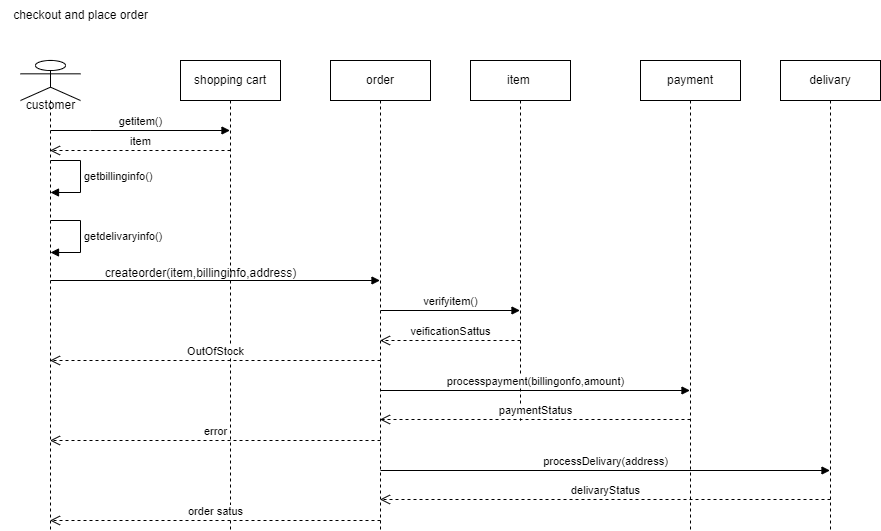

The diagram above was exported from draw.io. Its source (the exported page's mxGraphModel, read from the mxfile embedded in the PNG):
<mxGraphModel dx="1050" dy="565" grid="1" gridSize="10" guides="1" tooltips="1" connect="1" arrows="1" fold="1" page="1" pageScale="1" pageWidth="850" pageHeight="1100" math="0" shadow="0">
  <root>
    <mxCell id="0" />
    <mxCell id="1" parent="0" />
    <mxCell id="hLtvygojtWEa5uv9mund-19" value="" style="shape=umlLifeline;perimeter=lifelinePerimeter;whiteSpace=wrap;html=1;container=1;dropTarget=0;collapsible=0;recursiveResize=0;outlineConnect=0;portConstraint=eastwest;newEdgeStyle={&quot;curved&quot;:0,&quot;rounded&quot;:0};participant=umlActor;" vertex="1" parent="1">
      <mxGeometry x="120" y="110" width="60" height="470" as="geometry" />
    </mxCell>
    <mxCell id="hLtvygojtWEa5uv9mund-33" value="customer" style="text;html=1;align=center;verticalAlign=middle;resizable=0;points=[];autosize=1;strokeColor=none;fillColor=none;" vertex="1" parent="1">
      <mxGeometry x="115" y="140" width="70" height="30" as="geometry" />
    </mxCell>
    <mxCell id="hLtvygojtWEa5uv9mund-42" value="checkout and place order" style="text;html=1;align=center;verticalAlign=middle;resizable=0;points=[];autosize=1;strokeColor=none;fillColor=none;" vertex="1" parent="1">
      <mxGeometry x="100" y="50" width="160" height="30" as="geometry" />
    </mxCell>
    <mxCell id="hLtvygojtWEa5uv9mund-45" value="order" style="shape=umlLifeline;perimeter=lifelinePerimeter;whiteSpace=wrap;html=1;container=1;dropTarget=0;collapsible=0;recursiveResize=0;outlineConnect=0;portConstraint=eastwest;newEdgeStyle={&quot;curved&quot;:0,&quot;rounded&quot;:0};" vertex="1" parent="1">
      <mxGeometry x="430" y="110" width="100" height="470" as="geometry" />
    </mxCell>
    <mxCell id="hLtvygojtWEa5uv9mund-46" value="shopping cart" style="shape=umlLifeline;perimeter=lifelinePerimeter;whiteSpace=wrap;html=1;container=1;dropTarget=0;collapsible=0;recursiveResize=0;outlineConnect=0;portConstraint=eastwest;newEdgeStyle={&quot;curved&quot;:0,&quot;rounded&quot;:0};" vertex="1" parent="1">
      <mxGeometry x="280" y="110" width="100" height="470" as="geometry" />
    </mxCell>
    <mxCell id="hLtvygojtWEa5uv9mund-47" value="delivary" style="shape=umlLifeline;perimeter=lifelinePerimeter;whiteSpace=wrap;html=1;container=1;dropTarget=0;collapsible=0;recursiveResize=0;outlineConnect=0;portConstraint=eastwest;newEdgeStyle={&quot;curved&quot;:0,&quot;rounded&quot;:0};" vertex="1" parent="1">
      <mxGeometry x="880" y="110" width="100" height="470" as="geometry" />
    </mxCell>
    <mxCell id="hLtvygojtWEa5uv9mund-48" value="payment" style="shape=umlLifeline;perimeter=lifelinePerimeter;whiteSpace=wrap;html=1;container=1;dropTarget=0;collapsible=0;recursiveResize=0;outlineConnect=0;portConstraint=eastwest;newEdgeStyle={&quot;curved&quot;:0,&quot;rounded&quot;:0};" vertex="1" parent="1">
      <mxGeometry x="740" y="110" width="100" height="470" as="geometry" />
    </mxCell>
    <mxCell id="hLtvygojtWEa5uv9mund-49" value="item&amp;nbsp;" style="shape=umlLifeline;perimeter=lifelinePerimeter;whiteSpace=wrap;html=1;container=1;dropTarget=0;collapsible=0;recursiveResize=0;outlineConnect=0;portConstraint=eastwest;newEdgeStyle={&quot;curved&quot;:0,&quot;rounded&quot;:0};" vertex="1" parent="1">
      <mxGeometry x="570" y="110" width="100" height="360" as="geometry" />
    </mxCell>
    <mxCell id="hLtvygojtWEa5uv9mund-50" value="getitem()" style="html=1;verticalAlign=bottom;endArrow=block;curved=0;rounded=0;" edge="1" parent="1" target="hLtvygojtWEa5uv9mund-46">
      <mxGeometry width="80" relative="1" as="geometry">
        <mxPoint x="150" y="180" as="sourcePoint" />
        <mxPoint x="230" y="180" as="targetPoint" />
        <Array as="points">
          <mxPoint x="190" y="180" />
        </Array>
      </mxGeometry>
    </mxCell>
    <mxCell id="hLtvygojtWEa5uv9mund-51" value="item" style="html=1;verticalAlign=bottom;endArrow=open;dashed=1;endSize=8;curved=0;rounded=0;" edge="1" parent="1" target="hLtvygojtWEa5uv9mund-19">
      <mxGeometry relative="1" as="geometry">
        <mxPoint x="330" y="200" as="sourcePoint" />
        <mxPoint x="250" y="200" as="targetPoint" />
      </mxGeometry>
    </mxCell>
    <mxCell id="hLtvygojtWEa5uv9mund-54" value="getdelivaryinfo()" style="html=1;align=left;spacingLeft=2;endArrow=block;rounded=0;edgeStyle=orthogonalEdgeStyle;curved=0;rounded=0;entryX=0.58;entryY=0.474;entryDx=0;entryDy=0;entryPerimeter=0;" edge="1" parent="1">
      <mxGeometry relative="1" as="geometry">
        <mxPoint x="150" y="270" as="sourcePoint" />
        <Array as="points">
          <mxPoint x="180" y="270" />
          <mxPoint x="180" y="302" />
        </Array>
        <mxPoint x="150" y="302" as="targetPoint" />
      </mxGeometry>
    </mxCell>
    <mxCell id="hLtvygojtWEa5uv9mund-55" value="" style="html=1;verticalAlign=bottom;endArrow=block;curved=0;rounded=0;" edge="1" parent="1" target="hLtvygojtWEa5uv9mund-45">
      <mxGeometry width="80" relative="1" as="geometry">
        <mxPoint x="150" y="330" as="sourcePoint" />
        <mxPoint x="230" y="330" as="targetPoint" />
      </mxGeometry>
    </mxCell>
    <mxCell id="hLtvygojtWEa5uv9mund-56" value="createorder(item,billinginfo,address)" style="text;html=1;align=center;verticalAlign=middle;resizable=0;points=[];autosize=1;strokeColor=none;fillColor=none;" vertex="1" parent="1">
      <mxGeometry x="195" y="308" width="210" height="30" as="geometry" />
    </mxCell>
    <mxCell id="hLtvygojtWEa5uv9mund-57" value="verifyitem()" style="html=1;verticalAlign=bottom;endArrow=block;curved=0;rounded=0;" edge="1" parent="1" target="hLtvygojtWEa5uv9mund-49">
      <mxGeometry width="80" relative="1" as="geometry">
        <mxPoint x="480" y="360" as="sourcePoint" />
        <mxPoint x="560" y="360" as="targetPoint" />
      </mxGeometry>
    </mxCell>
    <mxCell id="hLtvygojtWEa5uv9mund-58" value="veificationSattus" style="html=1;verticalAlign=bottom;endArrow=open;dashed=1;endSize=8;curved=0;rounded=0;" edge="1" parent="1" target="hLtvygojtWEa5uv9mund-45">
      <mxGeometry relative="1" as="geometry">
        <mxPoint x="620" y="390" as="sourcePoint" />
        <mxPoint x="540" y="390" as="targetPoint" />
      </mxGeometry>
    </mxCell>
    <mxCell id="hLtvygojtWEa5uv9mund-59" value="OutOfStock" style="html=1;verticalAlign=bottom;endArrow=open;dashed=1;endSize=8;curved=0;rounded=0;" edge="1" parent="1" target="hLtvygojtWEa5uv9mund-19">
      <mxGeometry relative="1" as="geometry">
        <mxPoint x="480" y="410" as="sourcePoint" />
        <mxPoint x="405" y="410" as="targetPoint" />
      </mxGeometry>
    </mxCell>
    <mxCell id="hLtvygojtWEa5uv9mund-60" value="processpayment(billingonfo,amount)" style="html=1;verticalAlign=bottom;endArrow=block;curved=0;rounded=0;" edge="1" parent="1" target="hLtvygojtWEa5uv9mund-48">
      <mxGeometry width="80" relative="1" as="geometry">
        <mxPoint x="480" y="440" as="sourcePoint" />
        <mxPoint x="560" y="440" as="targetPoint" />
      </mxGeometry>
    </mxCell>
    <mxCell id="hLtvygojtWEa5uv9mund-61" value="paymentStatus" style="html=1;verticalAlign=bottom;endArrow=open;dashed=1;endSize=8;curved=0;rounded=0;" edge="1" parent="1">
      <mxGeometry relative="1" as="geometry">
        <mxPoint x="790" y="469" as="sourcePoint" />
        <mxPoint x="479.5" y="469" as="targetPoint" />
      </mxGeometry>
    </mxCell>
    <mxCell id="hLtvygojtWEa5uv9mund-62" value="getbillinginfo()" style="html=1;align=left;spacingLeft=2;endArrow=block;rounded=0;edgeStyle=orthogonalEdgeStyle;curved=0;rounded=0;entryX=0.58;entryY=0.474;entryDx=0;entryDy=0;entryPerimeter=0;" edge="1" parent="1">
      <mxGeometry relative="1" as="geometry">
        <mxPoint x="150" y="210" as="sourcePoint" />
        <Array as="points">
          <mxPoint x="180" y="210" />
          <mxPoint x="180" y="242" />
        </Array>
        <mxPoint x="150" y="242" as="targetPoint" />
      </mxGeometry>
    </mxCell>
    <mxCell id="hLtvygojtWEa5uv9mund-63" value="error" style="html=1;verticalAlign=bottom;endArrow=open;dashed=1;endSize=8;curved=0;rounded=0;" edge="1" parent="1" target="hLtvygojtWEa5uv9mund-19">
      <mxGeometry relative="1" as="geometry">
        <mxPoint x="480" y="490" as="sourcePoint" />
        <mxPoint x="400" y="490" as="targetPoint" />
      </mxGeometry>
    </mxCell>
    <mxCell id="hLtvygojtWEa5uv9mund-66" value="processDelivary(address)" style="html=1;verticalAlign=bottom;endArrow=block;curved=0;rounded=0;" edge="1" parent="1" target="hLtvygojtWEa5uv9mund-47">
      <mxGeometry width="80" relative="1" as="geometry">
        <mxPoint x="480" y="520" as="sourcePoint" />
        <mxPoint x="560" y="520" as="targetPoint" />
      </mxGeometry>
    </mxCell>
    <mxCell id="hLtvygojtWEa5uv9mund-67" value="delivaryStatus" style="html=1;verticalAlign=bottom;endArrow=open;dashed=1;endSize=8;curved=0;rounded=0;" edge="1" parent="1" target="hLtvygojtWEa5uv9mund-45">
      <mxGeometry relative="1" as="geometry">
        <mxPoint x="930" y="549" as="sourcePoint" />
        <mxPoint x="850" y="549" as="targetPoint" />
      </mxGeometry>
    </mxCell>
    <mxCell id="hLtvygojtWEa5uv9mund-68" value="order satus" style="html=1;verticalAlign=bottom;endArrow=open;dashed=1;endSize=8;curved=0;rounded=0;" edge="1" parent="1" target="hLtvygojtWEa5uv9mund-19">
      <mxGeometry relative="1" as="geometry">
        <mxPoint x="480" y="570" as="sourcePoint" />
        <mxPoint x="400" y="570" as="targetPoint" />
      </mxGeometry>
    </mxCell>
  </root>
</mxGraphModel>